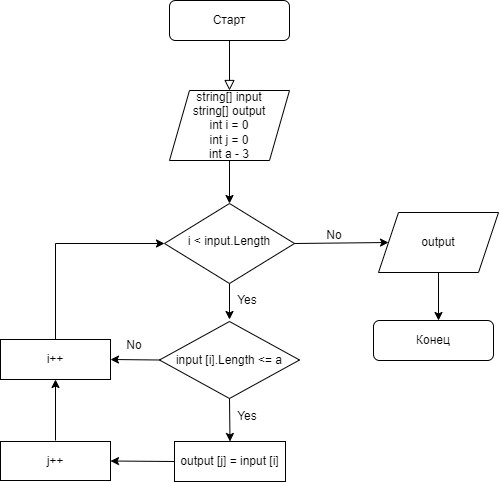

The diagram above was exported from draw.io. Its source (the exported page's mxGraphModel, read from the mxfile embedded in the PNG):
<mxGraphModel dx="924" dy="615" grid="1" gridSize="10" guides="1" tooltips="1" connect="1" arrows="1" fold="1" page="1" pageScale="1" pageWidth="583" pageHeight="827" math="0" shadow="0">
  <root>
    <mxCell id="WIyWlLk6GJQsqaUBKTNV-0" />
    <mxCell id="WIyWlLk6GJQsqaUBKTNV-1" parent="WIyWlLk6GJQsqaUBKTNV-0" />
    <mxCell id="WIyWlLk6GJQsqaUBKTNV-2" value="" style="rounded=0;html=1;jettySize=auto;orthogonalLoop=1;fontSize=11;endArrow=block;endFill=0;endSize=8;strokeWidth=1;shadow=0;labelBackgroundColor=none;edgeStyle=orthogonalEdgeStyle;" parent="WIyWlLk6GJQsqaUBKTNV-1" source="WIyWlLk6GJQsqaUBKTNV-3" edge="1">
      <mxGeometry relative="1" as="geometry">
        <mxPoint x="280" y="128" as="targetPoint" />
      </mxGeometry>
    </mxCell>
    <mxCell id="WIyWlLk6GJQsqaUBKTNV-3" value="Старт" style="rounded=1;whiteSpace=wrap;html=1;fontSize=12;glass=0;strokeWidth=1;shadow=0;" parent="WIyWlLk6GJQsqaUBKTNV-1" vertex="1">
      <mxGeometry x="220" y="38" width="120" height="40" as="geometry" />
    </mxCell>
    <mxCell id="WIyWlLk6GJQsqaUBKTNV-10" value="i &amp;lt; input.Length" style="rhombus;whiteSpace=wrap;html=1;shadow=0;fontFamily=Helvetica;fontSize=12;align=center;strokeWidth=1;spacing=6;spacingTop=-4;" parent="WIyWlLk6GJQsqaUBKTNV-1" vertex="1">
      <mxGeometry x="215" y="241" width="130" height="80" as="geometry" />
    </mxCell>
    <mxCell id="WIyWlLk6GJQsqaUBKTNV-11" value="Конец" style="rounded=1;whiteSpace=wrap;html=1;fontSize=12;glass=0;strokeWidth=1;shadow=0;" parent="WIyWlLk6GJQsqaUBKTNV-1" vertex="1">
      <mxGeometry x="424" y="358" width="120" height="40" as="geometry" />
    </mxCell>
    <mxCell id="pGEx6ak-8LH5dGkZHWM0-0" value="string[] input&lt;br&gt;string[] output&lt;br&gt;int i = 0&lt;br&gt;int j = 0&lt;br&gt;int a - 3" style="shape=parallelogram;perimeter=parallelogramPerimeter;whiteSpace=wrap;html=1;fixedSize=1;" parent="WIyWlLk6GJQsqaUBKTNV-1" vertex="1">
      <mxGeometry x="220" y="128" width="120" height="70" as="geometry" />
    </mxCell>
    <mxCell id="pGEx6ak-8LH5dGkZHWM0-1" value="output" style="shape=parallelogram;perimeter=parallelogramPerimeter;whiteSpace=wrap;html=1;fixedSize=1;" parent="WIyWlLk6GJQsqaUBKTNV-1" vertex="1">
      <mxGeometry x="429" y="250" width="120" height="60" as="geometry" />
    </mxCell>
    <mxCell id="pGEx6ak-8LH5dGkZHWM0-2" value="" style="endArrow=classic;html=1;rounded=0;exitX=0.5;exitY=1;exitDx=0;exitDy=0;" parent="WIyWlLk6GJQsqaUBKTNV-1" source="WIyWlLk6GJQsqaUBKTNV-10" edge="1">
      <mxGeometry width="50" height="50" relative="1" as="geometry">
        <mxPoint x="280" y="328" as="sourcePoint" />
        <mxPoint x="280" y="357" as="targetPoint" />
      </mxGeometry>
    </mxCell>
    <mxCell id="pGEx6ak-8LH5dGkZHWM0-3" value="" style="endArrow=classic;html=1;rounded=0;exitX=0.5;exitY=1;exitDx=0;exitDy=0;" parent="WIyWlLk6GJQsqaUBKTNV-1" source="pGEx6ak-8LH5dGkZHWM0-0" target="WIyWlLk6GJQsqaUBKTNV-10" edge="1">
      <mxGeometry width="50" height="50" relative="1" as="geometry">
        <mxPoint x="370" y="378" as="sourcePoint" />
        <mxPoint x="420" y="328" as="targetPoint" />
      </mxGeometry>
    </mxCell>
    <mxCell id="pGEx6ak-8LH5dGkZHWM0-4" value="No" style="text;html=1;strokeColor=none;fillColor=none;align=center;verticalAlign=middle;whiteSpace=wrap;rounded=0;" parent="WIyWlLk6GJQsqaUBKTNV-1" vertex="1">
      <mxGeometry x="355" y="258" width="60" height="30" as="geometry" />
    </mxCell>
    <mxCell id="pGEx6ak-8LH5dGkZHWM0-5" value="" style="endArrow=classic;html=1;rounded=0;exitX=0.5;exitY=1;exitDx=0;exitDy=0;" parent="WIyWlLk6GJQsqaUBKTNV-1" source="pGEx6ak-8LH5dGkZHWM0-1" edge="1">
      <mxGeometry width="50" height="50" relative="1" as="geometry">
        <mxPoint x="491" y="308" as="sourcePoint" />
        <mxPoint x="489" y="358" as="targetPoint" />
      </mxGeometry>
    </mxCell>
    <mxCell id="pGEx6ak-8LH5dGkZHWM0-6" value="input [i].Length &amp;lt;= a" style="rhombus;whiteSpace=wrap;html=1;" parent="WIyWlLk6GJQsqaUBKTNV-1" vertex="1">
      <mxGeometry x="210" y="359" width="140" height="77" as="geometry" />
    </mxCell>
    <mxCell id="pGEx6ak-8LH5dGkZHWM0-8" value="output [j] = input [i]" style="rounded=0;whiteSpace=wrap;html=1;" parent="WIyWlLk6GJQsqaUBKTNV-1" vertex="1">
      <mxGeometry x="225" y="479" width="111" height="40" as="geometry" />
    </mxCell>
    <mxCell id="pGEx6ak-8LH5dGkZHWM0-9" value="j++" style="rounded=0;whiteSpace=wrap;html=1;" parent="WIyWlLk6GJQsqaUBKTNV-1" vertex="1">
      <mxGeometry x="51" y="479" width="110" height="39" as="geometry" />
    </mxCell>
    <mxCell id="pGEx6ak-8LH5dGkZHWM0-10" value="i++" style="rounded=0;whiteSpace=wrap;html=1;" parent="WIyWlLk6GJQsqaUBKTNV-1" vertex="1">
      <mxGeometry x="51" y="377" width="110" height="40" as="geometry" />
    </mxCell>
    <mxCell id="pGEx6ak-8LH5dGkZHWM0-11" value="" style="endArrow=classic;html=1;rounded=0;exitX=0.5;exitY=1;exitDx=0;exitDy=0;entryX=0.5;entryY=0;entryDx=0;entryDy=0;" parent="WIyWlLk6GJQsqaUBKTNV-1" source="pGEx6ak-8LH5dGkZHWM0-6" target="pGEx6ak-8LH5dGkZHWM0-8" edge="1">
      <mxGeometry width="50" height="50" relative="1" as="geometry">
        <mxPoint x="281" y="388" as="sourcePoint" />
        <mxPoint x="331" y="338" as="targetPoint" />
      </mxGeometry>
    </mxCell>
    <mxCell id="pGEx6ak-8LH5dGkZHWM0-12" value="" style="endArrow=classic;html=1;rounded=0;exitX=0;exitY=0.5;exitDx=0;exitDy=0;entryX=1;entryY=0.5;entryDx=0;entryDy=0;" parent="WIyWlLk6GJQsqaUBKTNV-1" source="pGEx6ak-8LH5dGkZHWM0-8" target="pGEx6ak-8LH5dGkZHWM0-9" edge="1">
      <mxGeometry width="50" height="50" relative="1" as="geometry">
        <mxPoint x="281" y="388" as="sourcePoint" />
        <mxPoint x="331" y="338" as="targetPoint" />
      </mxGeometry>
    </mxCell>
    <mxCell id="pGEx6ak-8LH5dGkZHWM0-13" value="" style="endArrow=classic;html=1;rounded=0;" parent="WIyWlLk6GJQsqaUBKTNV-1" target="pGEx6ak-8LH5dGkZHWM0-10" edge="1">
      <mxGeometry width="50" height="50" relative="1" as="geometry">
        <mxPoint x="106" y="478" as="sourcePoint" />
        <mxPoint x="331" y="338" as="targetPoint" />
      </mxGeometry>
    </mxCell>
    <mxCell id="pGEx6ak-8LH5dGkZHWM0-14" value="" style="endArrow=classic;html=1;rounded=0;exitX=0.5;exitY=0;exitDx=0;exitDy=0;entryX=0;entryY=0.5;entryDx=0;entryDy=0;" parent="WIyWlLk6GJQsqaUBKTNV-1" source="pGEx6ak-8LH5dGkZHWM0-10" target="WIyWlLk6GJQsqaUBKTNV-10" edge="1">
      <mxGeometry width="50" height="50" relative="1" as="geometry">
        <mxPoint x="281" y="388" as="sourcePoint" />
        <mxPoint x="331" y="338" as="targetPoint" />
        <Array as="points">
          <mxPoint x="106" y="281" />
        </Array>
      </mxGeometry>
    </mxCell>
    <mxCell id="pGEx6ak-8LH5dGkZHWM0-15" value="" style="endArrow=classic;html=1;rounded=0;exitX=0;exitY=0.5;exitDx=0;exitDy=0;entryX=1;entryY=0.5;entryDx=0;entryDy=0;" parent="WIyWlLk6GJQsqaUBKTNV-1" source="pGEx6ak-8LH5dGkZHWM0-6" target="pGEx6ak-8LH5dGkZHWM0-10" edge="1">
      <mxGeometry width="50" height="50" relative="1" as="geometry">
        <mxPoint x="281" y="388" as="sourcePoint" />
        <mxPoint x="331" y="338" as="targetPoint" />
      </mxGeometry>
    </mxCell>
    <mxCell id="pGEx6ak-8LH5dGkZHWM0-16" value="No" style="text;html=1;strokeColor=none;fillColor=none;align=center;verticalAlign=middle;whiteSpace=wrap;rounded=0;" parent="WIyWlLk6GJQsqaUBKTNV-1" vertex="1">
      <mxGeometry x="155" y="368" width="60" height="30" as="geometry" />
    </mxCell>
    <mxCell id="pGEx6ak-8LH5dGkZHWM0-17" value="" style="endArrow=classic;html=1;rounded=0;exitX=1;exitY=0.5;exitDx=0;exitDy=0;entryX=0;entryY=0.5;entryDx=0;entryDy=0;" parent="WIyWlLk6GJQsqaUBKTNV-1" source="WIyWlLk6GJQsqaUBKTNV-10" target="pGEx6ak-8LH5dGkZHWM0-1" edge="1">
      <mxGeometry width="50" height="50" relative="1" as="geometry">
        <mxPoint x="281" y="388" as="sourcePoint" />
        <mxPoint x="331" y="338" as="targetPoint" />
      </mxGeometry>
    </mxCell>
    <mxCell id="pGEx6ak-8LH5dGkZHWM0-18" value="Yes" style="text;html=1;strokeColor=none;fillColor=none;align=center;verticalAlign=middle;whiteSpace=wrap;rounded=0;" parent="WIyWlLk6GJQsqaUBKTNV-1" vertex="1">
      <mxGeometry x="268" y="323" width="60" height="30" as="geometry" />
    </mxCell>
    <mxCell id="pGEx6ak-8LH5dGkZHWM0-19" value="Yes" style="text;html=1;strokeColor=none;fillColor=none;align=center;verticalAlign=middle;whiteSpace=wrap;rounded=0;" parent="WIyWlLk6GJQsqaUBKTNV-1" vertex="1">
      <mxGeometry x="268" y="439" width="60" height="30" as="geometry" />
    </mxCell>
  </root>
</mxGraphModel>